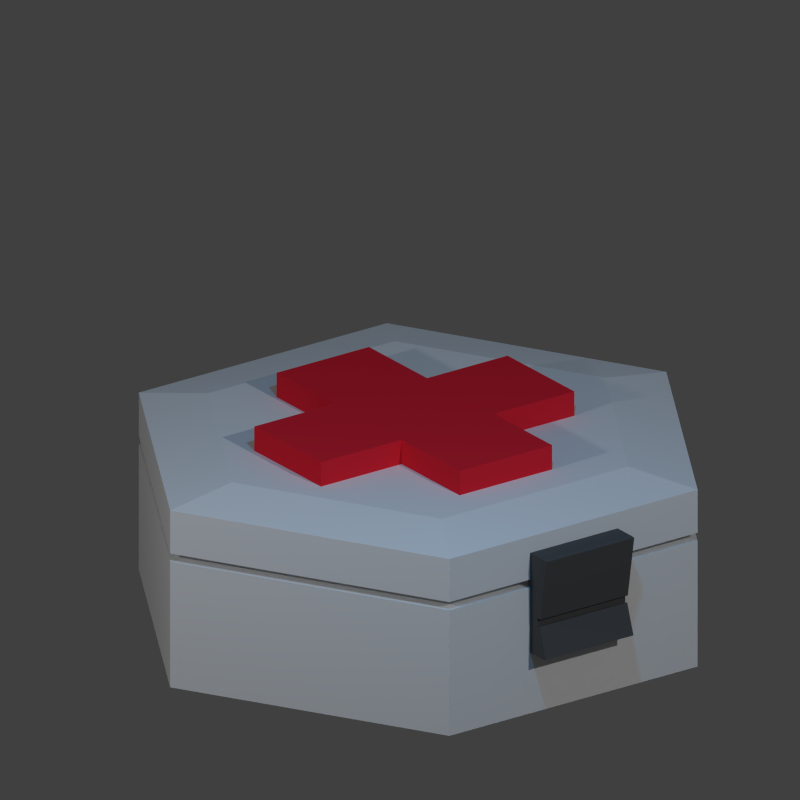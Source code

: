# Source: Health_Kit.blend  (saved by Blender 2.76.0; exported with 4.5.12 LTS)
import bpy
from mathutils import Matrix  # noqa: F401  (used for matrix-valued properties, if any)

bpy.ops.wm.read_factory_settings(use_empty=True)
scene = bpy.context.scene
scene.name = 'Scene'

# ---- collections
col_collection_1 = bpy.data.collections.new('Collection 1'); scene.collection.children.link(col_collection_1)

# ---- materials (node trees are filled in below, after node groups)
mat_material_003 = bpy.data.materials.new('Material.003')
mat_material_003.alpha_threshold = 0.0
mat_material_003.use_transparent_shadow = False
mat_material_003.diffuse_color = (0.08353, 0.08353, 0.08353, 1.0)
mat_material_003.roughness = 0.5
mat_material_002 = bpy.data.materials.new('Material.002')
mat_material_002.alpha_threshold = 0.0
mat_material_002.use_transparent_shadow = False
mat_material_002.diffuse_color = (0.8, 0.02069, 0.03711, 1.0)
mat_material_002.roughness = 0.5
mat_material_001 = bpy.data.materials.new('Material.001')
mat_material_001.alpha_threshold = 0.0
mat_material_001.use_transparent_shadow = False
mat_material_001.roughness = 0.5

# ---- material node trees

# ---- world
world_world = bpy.data.worlds.new('World'); scene.world = world_world
world_world.color = (0.05088, 0.05088, 0.05088)
world_world.use_sun_shadow = False
world_world.sun_shadow_jitter_overblur = 0.0
world_world.cycles.sampling_method = 'MANUAL'
world_world.cycles.sample_map_resolution = 256

# ---- cameras
cam_camera = bpy.data.cameras.new('Camera')
cam_camera.type = 'ORTHO'
cam_camera.clip_end = 100.0
cam_camera.lens = 35.0
cam_camera.sensor_width = 32.0
cam_camera.sensor_height = 18.0
cam_camera.ortho_scale = 2.614
cam_camera.dof.focus_distance = 0.0
cam_camera.dof.aperture_fstop = 128.0

# ---- lights
light_point_001 = bpy.data.lights.new('Point.001', 'POINT')
light_point_001.color = (0.1397, 0.5225, 1.0)
light_point_001.transmission_factor = 0.0
light_point_001.energy = 100.0
light_point_001.shadow_buffer_clip_start = 0.5
light_point_001.shadow_soft_size = 0.1
light_point_001.shadow_maximum_resolution = 0.006
light_point_001.use_absolute_resolution = True
light_point_001.cycles.use_multiple_importance_sampling = False
light_spot_002 = bpy.data.lights.new('Spot.002', 'SPOT')
light_spot_002.transmission_factor = 0.0
light_spot_002.energy = 518.0
light_spot_002.shadow_buffer_clip_start = 0.5
light_spot_002.shadow_soft_size = 0.1
light_spot_002.shadow_maximum_resolution = 0.006
light_spot_002.use_absolute_resolution = True
light_spot_002.spot_blend = 0.0
light_spot_002.cycles.use_multiple_importance_sampling = False
light_point = bpy.data.lights.new('Point', 'POINT')
light_point.transmission_factor = 0.0
light_point.energy = 100.0
light_point.shadow_buffer_clip_start = 0.5
light_point.shadow_soft_size = 0.1
light_point.shadow_maximum_resolution = 0.006
light_point.use_absolute_resolution = True
light_point.cycles.use_multiple_importance_sampling = False

# ---- meshes
me_cube_003 = bpy.data.meshes.new('Cube.003')
me_cube_003.from_pydata([(-26.22, -2.449, 20.83), (-26.22, -2.449, 22.83), (-26.22, -0.449, 20.83), (-26.22, -0.449, 22.83), (-24.22, -2.449, 20.83), (-24.22, -2.449, 22.83), (-24.22, -0.449, 20.83), (-24.22, -0.449, 22.83), (-26.22, 1.053, 20.83), (-26.22, 1.053, 22.83), (-26.22, 3.053, 20.83), (-26.22, 3.053, 22.83), (-24.22, 1.053, 20.83), (-24.22, 1.053, 22.83), (-24.22, 3.053, 20.83), (-24.22, 3.053, 22.83), (26.62, -1.168, 15.16), (26.62, -1.168, 25.12), (26.62, 1.184, 15.16), (26.62, 1.184, 25.12), (24.2, -1.168, 15.16), (24.2, -1.168, 25.12), (24.2, 1.184, 15.16), (24.2, 1.184, 25.12), (25.62, -1.168, 19.03), (25.62, 1.184, 19.03), (24.2, 1.184, 19.03), (24.2, -1.168, 19.03), (25.62, 1.184, 18.12), (24.2, 1.184, 18.12), (24.2, -1.168, 18.12), (25.62, -1.168, 18.12), (26.03, -1.168, 18.96), (27.04, -1.168, 25.06), (27.04, 1.184, 25.06), (26.03, 1.184, 18.96), (25.93, 1.184, 18.22), (26.93, 1.184, 15.27), (26.93, -1.168, 15.27), (25.93, -1.168, 18.22), (5.69, 1.059, 27.45), (5.69, 1.059, 30.3), (5.69, -1.421, 27.45), (5.69, -1.421, 30.3), (-4.813, 1.059, 27.45), (-4.813, 1.059, 30.3), (-4.813, -1.421, 27.45), (-4.813, -1.421, 30.3), (14.84, 1.059, 30.3), (14.84, -1.421, 30.3), (14.84, -1.421, 27.45), (14.84, 1.059, 27.45), (5.69, -3.581, 30.3), (-4.813, -3.581, 30.3), (-4.813, -3.581, 27.45), (5.69, -3.581, 27.45), (-13.96, -1.421, 30.3), (-13.96, 1.059, 30.3), (-13.96, 1.059, 27.45), (-13.96, -1.421, 27.45), (-4.813, 3.219, 30.3), (5.69, 3.219, 30.3), (5.69, 3.219, 27.45), (-4.813, 3.219, 27.45), (0.0, 6.659, 9.072), (0.0, 6.659, 26.74), (24.43, 3.33, 9.072), (24.43, 3.33, 26.74), (24.43, -3.33, 9.072), (24.43, -3.33, 26.74), (-1.907e-06, -6.659, 9.072), (-1.907e-06, -6.659, 26.74), (-24.43, -3.33, 9.072), (-24.43, -3.33, 26.74), (-24.43, 3.33, 9.072), (-24.43, 3.33, 26.74), (0.0, 6.659, 22.44), (24.43, 3.33, 22.44), (24.43, -3.33, 22.44), (-1.907e-06, -6.659, 22.44), (-24.43, -3.33, 22.44), (-24.43, 3.33, 22.44), (24.43, 3.33, 21.61), (24.43, -3.33, 21.61), (-1.907e-06, -6.659, 21.61), (-24.43, -3.33, 21.61), (-24.43, 3.33, 21.61), (0.0, 6.659, 21.61), (0.0, 6.245, 21.63), (0.0, 6.245, 22.41), (-22.91, -3.123, 22.41), (-22.91, 3.123, 22.41), (-1.907e-06, -6.245, 22.41), (22.91, -3.123, 22.41), (22.91, 3.123, 22.41), (22.91, 3.123, 21.63), (22.91, -3.123, 21.63), (-1.907e-06, -6.245, 21.63), (-22.91, -3.123, 21.63), (-22.91, 3.123, 21.63), (18.39, 2.507, 27.86), (0.0, 5.013, 27.86), (18.39, -2.507, 27.86), (-1.907e-06, -5.013, 27.86), (-18.39, -2.507, 27.86), (-18.39, 2.507, 27.86)], [], [(1, 3, 2, 0), (3, 7, 6, 2), (7, 5, 4, 6), (5, 1, 0, 4), (0, 2, 6, 4), (5, 7, 3, 1), (9, 11, 10, 8), (11, 15, 14, 10), (15, 13, 12, 14), (13, 9, 8, 12), (8, 10, 14, 12), (13, 15, 11, 9), (31, 28, 36, 39), (28, 29, 22, 18), (29, 30, 20, 22), (30, 31, 16, 20), (16, 18, 22, 20), (21, 23, 19, 17), (21, 17, 24, 27), (23, 21, 27, 26), (19, 23, 26, 25), (17, 19, 34, 33), (27, 24, 31, 30), (26, 27, 30, 29), (25, 26, 29, 28), (24, 25, 28, 31), (33, 34, 35, 32), (25, 24, 32, 35), (19, 25, 35, 34), (24, 17, 33, 32), (39, 36, 37, 38), (18, 16, 38, 37), (16, 31, 39, 38), (28, 18, 37, 36), (40, 42, 46, 44), (45, 47, 43, 41), (48, 49, 50, 51), (43, 49, 48, 41), (42, 50, 49, 43), (40, 51, 50, 42), (41, 48, 51, 40), (52, 53, 54, 55), (47, 53, 52, 43), (46, 54, 53, 47), (42, 55, 54, 46), (43, 52, 55, 42), (56, 57, 58, 59), (45, 57, 56, 47), (44, 58, 57, 45), (46, 59, 58, 44), (47, 56, 59, 46), (60, 61, 62, 63), (41, 61, 60, 45), (40, 62, 61, 41), (44, 63, 62, 40), (45, 60, 63, 44), (76, 65, 67, 77), (77, 67, 69, 78), (78, 69, 71, 79), (79, 71, 73, 80), (69, 67, 100, 102), (81, 75, 65, 76), (80, 73, 75, 81), (64, 66, 68, 70, 72, 74), (79, 80, 90, 92), (82, 87, 88, 95), (76, 77, 94, 89), (85, 84, 97, 98), (81, 76, 89, 91), (77, 78, 93, 94), (64, 87, 82, 66), (66, 82, 83, 68), (68, 83, 84, 70), (70, 84, 85, 72), (74, 86, 87, 64), (72, 85, 86, 74), (98, 90, 91, 99), (99, 91, 89, 88), (97, 92, 90, 98), (96, 93, 92, 97), (95, 94, 93, 96), (88, 89, 94, 95), (87, 86, 99, 88), (83, 82, 95, 96), (78, 79, 92, 93), (86, 85, 98, 99), (80, 81, 91, 90), (84, 83, 96, 97), (100, 101, 105, 104, 103, 102), (75, 73, 104, 105), (67, 65, 101, 100), (71, 69, 102, 103), (65, 75, 105, 101), (73, 71, 103, 104)])
me_cube_003.polygons.foreach_set('material_index', [0, 0, 0, 0, 0, 0, 0, 0, 0, 0, 0, 0, 0, 0, 0, 0, 0, 0, 0, 0, 0, 0, 0, 0, 0, 0, 0, 0, 0, 0, 0, 0, 0, 0, 1, 1, 1, 1, 1, 1, 1, 1, 1, 1, 1, 1, 1, 1, 1, 1, 1, 1, 1, 1, 1, 1, 2, 2, 2, 2, 2, 2, 2, 2, 2, 2, 2, 2, 2, 2, 2, 2, 2, 2, 2, 2, 2, 2, 2, 2, 2, 2, 2, 2, 2, 2, 2, 2, 2, 2, 2, 2, 2, 2])
me_cube_003.materials.append(mat_material_003)
me_cube_003.materials.append(mat_material_002)
me_cube_003.materials.append(mat_material_001)
me_cube_003.use_remesh_preserve_volume = False
me_cube_003.use_remesh_preserve_attributes = False
me_cube_003.use_mirror_vertex_groups = False
me_cube_003.update()

# ---- objects
ob_point_001 = bpy.data.objects.new('Point.001', light_point_001)
ob_spot = bpy.data.objects.new('Spot', light_spot_002)
ob_point = bpy.data.objects.new('Point', light_point)
ob_cube_002 = bpy.data.objects.new('Cube.002', me_cube_003)
ob_camera = bpy.data.objects.new('Camera', cam_camera)

# ---- transforms, parenting, visibility, modifiers, constraints
ob_point_001.location = (1.467, 0.6364, 4.646)
ob_point_001.lineart.crease_threshold = 0.0
ob_spot.location = (4.874, 4.856, 6.124)
ob_spot.rotation_euler = (1.08, 0.1396, 2.186)
ob_spot.lineart.crease_threshold = 0.0
ob_point.location = (1.981, -2.465, 3.438)
ob_point.lineart.crease_threshold = 0.0
ob_cube_002.location = (-0.8944, 0.3083, 0.8673)
ob_cube_002.rotation_euler = (0.0, -0.0, 0.6283)
ob_cube_002.scale = (0.03546, 0.1502, 0.03546)
ob_cube_002.lineart.crease_threshold = 0.0
ob_camera.location = (6.066, 0.2626, 4.886)
ob_camera.rotation_euler = (1.173, -0.0004621, 1.573)
ob_camera.lock_rotations_4d = False
ob_camera.empty_display_type = 'ARROWS'
ob_camera.color = (0.0, 0.0, 0.0, 0.0)
ob_camera.display_type = 'WIRE'
ob_camera.lineart.crease_threshold = 0.0

# ---- collection membership
col_collection_1.objects.link(ob_point_001)
col_collection_1.objects.link(ob_spot)
col_collection_1.objects.link(ob_point)
col_collection_1.objects.link(ob_cube_002)
col_collection_1.objects.link(ob_camera)

# ---- scene / render settings (as saved in the file)
scene.camera = ob_camera
scene.frame_start = 1; scene.frame_end = 60; scene.frame_set(6)
scene.render.engine = 'BLENDER_EEVEE_NEXT'
scene.render.resolution_x = 256
scene.render.resolution_y = 256
scene.render.dither_intensity = 0.0
scene.cycles.use_denoising = False
scene.cycles.samples = 10
scene.cycles.sampling_pattern = 'TABULATED_SOBOL'
scene.cycles.light_sampling_threshold = 0.0
scene.cycles.use_adaptive_sampling = False
scene.cycles.use_light_tree = False
scene.cycles.blur_glossy = 0.0
scene.cycles.pixel_filter_type = 'GAUSSIAN'
scene.cycles.sample_clamp_indirect = 0.0
scene.view_settings.view_transform = 'Standard'
bpy.context.view_layer.update()
